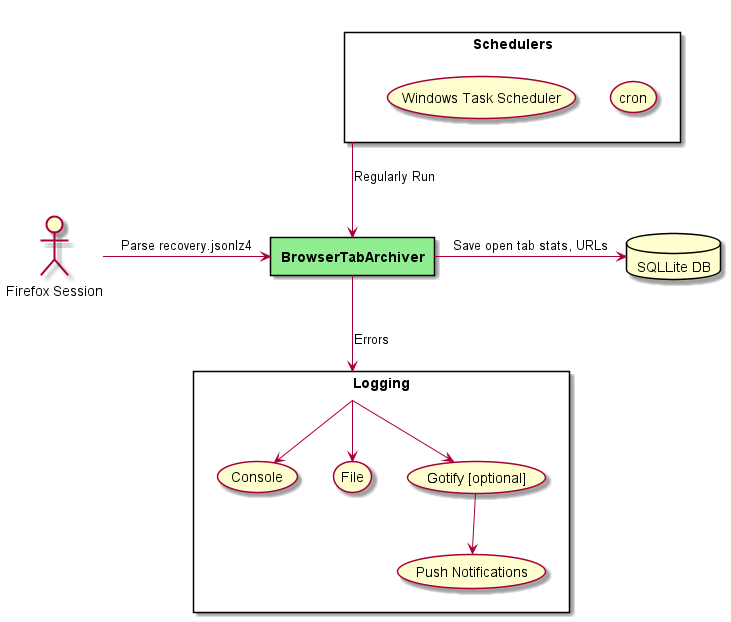

The diagram above was rendered by PlantUML. Its source (embedded in the PNG):
@startuml
rectangle "**BrowserTabArchiver**" as bta #lightgreen

"Firefox Session" as session
session -> bta: Parse recovery.jsonlz4

rectangle "Schedulers" as sched {
    (cron)
    (Windows Task Scheduler)
}

rectangle "Logging" as btalog {
    btalog --> (Console)
    btalog --> (File)
    btalog --> (Gotify [optional])
    (Gotify [optional]) --> (Push Notifications)
}

sched --> bta: Regularly Run
bta --> btalog: Errors

database "SQLLite DB" as db
bta -> db: Save open tab stats, URLs

@enduml